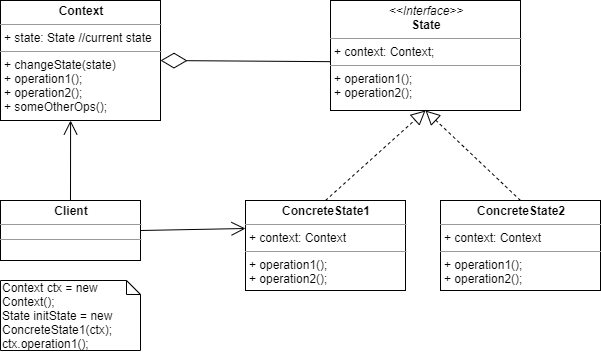

The diagram above was exported from draw.io. Its source (the exported page's mxGraphModel, read from the mxfile embedded in the PNG):
<mxGraphModel dx="1132" dy="1805" grid="1" gridSize="10" guides="1" tooltips="1" connect="1" arrows="1" fold="1" page="1" pageScale="1" pageWidth="827" pageHeight="1169" math="0" shadow="0">
  <root>
    <mxCell id="0" />
    <mxCell id="1" parent="0" />
    <mxCell id="2" value="&lt;p style=&quot;margin: 0px ; margin-top: 4px ; text-align: center&quot;&gt;&lt;i&gt;&amp;lt;&amp;lt;Interface&amp;gt;&amp;gt;&lt;/i&gt;&lt;br&gt;&lt;b&gt;State&lt;/b&gt;&lt;/p&gt;&lt;hr size=&quot;1&quot;&gt;&lt;p style=&quot;margin: 0px ; margin-left: 4px&quot;&gt;+ context: Context;&lt;br&gt;&lt;/p&gt;&lt;hr size=&quot;1&quot;&gt;&lt;p style=&quot;margin: 0px ; margin-left: 4px&quot;&gt;+ operation1();&lt;/p&gt;&lt;p style=&quot;margin: 0px ; margin-left: 4px&quot;&gt;+ operation2();&lt;/p&gt;" style="verticalAlign=top;align=left;overflow=fill;fontSize=12;fontFamily=Helvetica;html=1;" vertex="1" parent="1">
      <mxGeometry x="700" y="4460" width="190" height="110" as="geometry" />
    </mxCell>
    <mxCell id="3" value="&lt;p style=&quot;margin: 0px ; margin-top: 4px ; text-align: center&quot;&gt;&lt;b&gt;ConcreteState1&lt;/b&gt;&lt;/p&gt;&lt;hr size=&quot;1&quot;&gt;&lt;p style=&quot;margin: 0px ; margin-left: 4px&quot;&gt;+ context: Context&lt;/p&gt;&lt;hr size=&quot;1&quot;&gt;&lt;p style=&quot;margin: 0px 0px 0px 4px&quot;&gt;+ operation1();&lt;/p&gt;&lt;p style=&quot;margin: 0px 0px 0px 4px&quot;&gt;+ operation2();&lt;/p&gt;" style="verticalAlign=top;align=left;overflow=fill;fontSize=12;fontFamily=Helvetica;html=1;" vertex="1" parent="1">
      <mxGeometry x="615" y="4660" width="160" height="90" as="geometry" />
    </mxCell>
    <mxCell id="4" value="&lt;p style=&quot;margin: 0px ; margin-top: 4px ; text-align: center&quot;&gt;&lt;b&gt;ConcreteState2&lt;/b&gt;&lt;/p&gt;&lt;hr size=&quot;1&quot;&gt;&lt;p style=&quot;margin: 0px ; margin-left: 4px&quot;&gt;+ context: Context&lt;/p&gt;&lt;hr size=&quot;1&quot;&gt;&lt;p style=&quot;margin: 0px 0px 0px 4px&quot;&gt;+ operation1();&lt;/p&gt;&lt;p style=&quot;margin: 0px 0px 0px 4px&quot;&gt;+ operation2();&lt;/p&gt;" style="verticalAlign=top;align=left;overflow=fill;fontSize=12;fontFamily=Helvetica;html=1;" vertex="1" parent="1">
      <mxGeometry x="810" y="4660" width="160" height="90" as="geometry" />
    </mxCell>
    <mxCell id="5" value="&lt;p style=&quot;margin: 0px ; margin-top: 4px ; text-align: center&quot;&gt;&lt;b&gt;Context&lt;/b&gt;&lt;/p&gt;&lt;hr size=&quot;1&quot;&gt;&lt;p style=&quot;margin: 0px ; margin-left: 4px&quot;&gt;+ state: State //current state&lt;/p&gt;&lt;hr size=&quot;1&quot;&gt;&lt;p style=&quot;margin: 0px ; margin-left: 4px&quot;&gt;+ changeState(state)&lt;/p&gt;&lt;p style=&quot;margin: 0px ; margin-left: 4px&quot;&gt;+ operation1();&lt;/p&gt;&lt;p style=&quot;margin: 0px ; margin-left: 4px&quot;&gt;+ operation2();&lt;/p&gt;&lt;p style=&quot;margin: 0px ; margin-left: 4px&quot;&gt;+ someOtherOps();&lt;/p&gt;" style="verticalAlign=top;align=left;overflow=fill;fontSize=12;fontFamily=Helvetica;html=1;" vertex="1" parent="1">
      <mxGeometry x="370" y="4460" width="160" height="120" as="geometry" />
    </mxCell>
    <mxCell id="6" value="" style="endArrow=block;dashed=1;endFill=0;endSize=12;html=1;entryX=0.5;entryY=1;entryDx=0;entryDy=0;exitX=0.5;exitY=0;exitDx=0;exitDy=0;" edge="1" source="3" target="2" parent="1">
      <mxGeometry width="160" relative="1" as="geometry">
        <mxPoint x="460" y="4620" as="sourcePoint" />
        <mxPoint x="620" y="4620" as="targetPoint" />
      </mxGeometry>
    </mxCell>
    <mxCell id="7" value="" style="endArrow=block;dashed=1;endFill=0;endSize=12;html=1;entryX=0.5;entryY=1;entryDx=0;entryDy=0;exitX=0.5;exitY=0;exitDx=0;exitDy=0;" edge="1" source="4" target="2" parent="1">
      <mxGeometry width="160" relative="1" as="geometry">
        <mxPoint x="700" y="4660" as="sourcePoint" />
        <mxPoint x="805" y="4610" as="targetPoint" />
      </mxGeometry>
    </mxCell>
    <mxCell id="8" value="" style="endArrow=diamondThin;endFill=0;endSize=24;html=1;entryX=1;entryY=0.5;entryDx=0;entryDy=0;exitX=0.001;exitY=0.556;exitDx=0;exitDy=0;exitPerimeter=0;" edge="1" source="2" target="5" parent="1">
      <mxGeometry width="160" relative="1" as="geometry">
        <mxPoint x="460" y="4620" as="sourcePoint" />
        <mxPoint x="620" y="4620" as="targetPoint" />
      </mxGeometry>
    </mxCell>
    <mxCell id="9" value="&lt;p style=&quot;margin: 0px ; margin-top: 4px ; text-align: center&quot;&gt;&lt;b&gt;Client&lt;/b&gt;&lt;/p&gt;&lt;hr size=&quot;1&quot;&gt;&lt;div style=&quot;height: 2px&quot;&gt;&lt;/div&gt;&lt;hr size=&quot;1&quot;&gt;&lt;div style=&quot;height: 2px&quot;&gt;&lt;/div&gt;" style="verticalAlign=top;align=left;overflow=fill;fontSize=12;fontFamily=Helvetica;html=1;" vertex="1" parent="1">
      <mxGeometry x="370" y="4660" width="140" height="60" as="geometry" />
    </mxCell>
    <mxCell id="10" value="" style="endArrow=open;endFill=1;endSize=12;html=1;exitX=1;exitY=0.5;exitDx=0;exitDy=0;" edge="1" source="9" parent="1">
      <mxGeometry width="160" relative="1" as="geometry">
        <mxPoint x="460" y="4620" as="sourcePoint" />
        <mxPoint x="615" y="4688" as="targetPoint" />
      </mxGeometry>
    </mxCell>
    <mxCell id="11" value="" style="endArrow=open;endFill=1;endSize=12;html=1;entryX=0.438;entryY=1;entryDx=0;entryDy=0;exitX=0.5;exitY=0;exitDx=0;exitDy=0;entryPerimeter=0;" edge="1" source="9" target="5" parent="1">
      <mxGeometry width="160" relative="1" as="geometry">
        <mxPoint x="520" y="4700" as="sourcePoint" />
        <mxPoint x="625" y="4697.5" as="targetPoint" />
      </mxGeometry>
    </mxCell>
    <mxCell id="12" value="Context ctx = new Context();&lt;br&gt;State initState = new ConcreteState1(ctx);&lt;br&gt;ctx.operation1();" style="shape=note;whiteSpace=wrap;html=1;size=14;verticalAlign=top;align=left;spacingTop=-6;" vertex="1" parent="1">
      <mxGeometry x="370" y="4740" width="140" height="70" as="geometry" />
    </mxCell>
  </root>
</mxGraphModel>